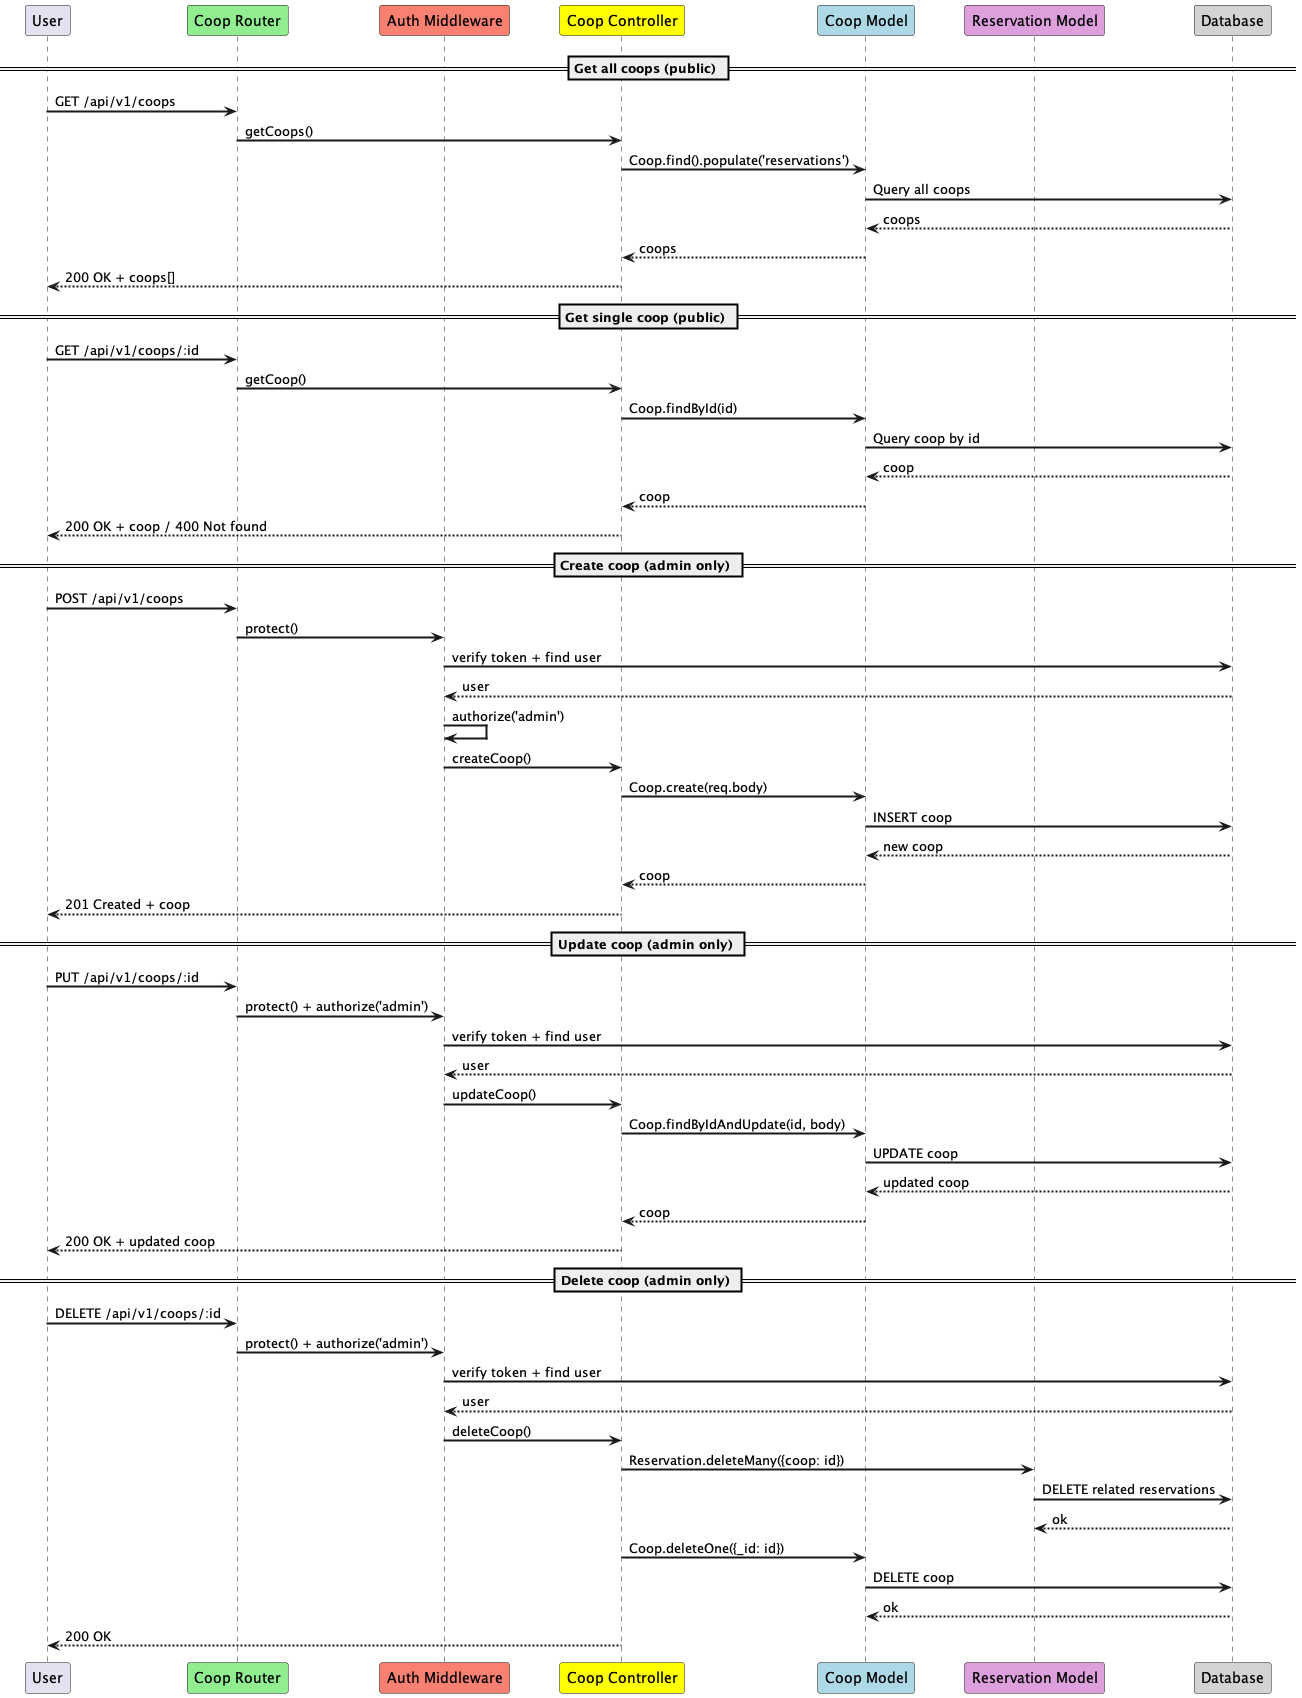

The diagram above was rendered by PlantUML. Its source (embedded in the PNG):
@startuml

skinparam sequenceArrowThickness 2
skinparam ParticipantPadding 20
skinparam BoxPadding 10

participant "User" as U
participant "Coop Router" #lightgreen
participant "Auth Middleware" #salmon
participant "Coop Controller" #yellow
participant "Coop Model" #lightblue
participant "Reservation Model" #plum
participant "Database" as DB #lightgray

== Get all coops (public) ==
U -> "Coop Router" : GET /api/v1/coops
"Coop Router" -> "Coop Controller" : getCoops()
"Coop Controller" -> "Coop Model" : Coop.find().populate('reservations')
"Coop Model" -> DB : Query all coops
DB --> "Coop Model" : coops
"Coop Model" --> "Coop Controller" : coops
"Coop Controller" --> U : 200 OK + coops[]

== Get single coop (public) ==
U -> "Coop Router" : GET /api/v1/coops/:id
"Coop Router" -> "Coop Controller" : getCoop()
"Coop Controller" -> "Coop Model" : Coop.findById(id)
"Coop Model" -> DB : Query coop by id
DB --> "Coop Model" : coop
"Coop Model" --> "Coop Controller" : coop
"Coop Controller" --> U : 200 OK + coop / 400 Not found

== Create coop (admin only) ==
U -> "Coop Router" : POST /api/v1/coops
"Coop Router" -> "Auth Middleware" : protect()
"Auth Middleware" -> DB : verify token + find user
DB --> "Auth Middleware" : user
"Auth Middleware" -> "Auth Middleware" : authorize('admin')
"Auth Middleware" -> "Coop Controller" : createCoop()
"Coop Controller" -> "Coop Model" : Coop.create(req.body)
"Coop Model" -> DB : INSERT coop
DB --> "Coop Model" : new coop
"Coop Model" --> "Coop Controller" : coop
"Coop Controller" --> U : 201 Created + coop

== Update coop (admin only) ==
U -> "Coop Router" : PUT /api/v1/coops/:id
"Coop Router" -> "Auth Middleware" : protect() + authorize('admin')
"Auth Middleware" -> DB : verify token + find user
DB --> "Auth Middleware" : user
"Auth Middleware" -> "Coop Controller" : updateCoop()
"Coop Controller" -> "Coop Model" : Coop.findByIdAndUpdate(id, body)
"Coop Model" -> DB : UPDATE coop
DB --> "Coop Model" : updated coop
"Coop Model" --> "Coop Controller" : coop
"Coop Controller" --> U : 200 OK + updated coop

== Delete coop (admin only) ==
U -> "Coop Router" : DELETE /api/v1/coops/:id
"Coop Router" -> "Auth Middleware" : protect() + authorize('admin')
"Auth Middleware" -> DB : verify token + find user
DB --> "Auth Middleware" : user
"Auth Middleware" -> "Coop Controller" : deleteCoop()
"Coop Controller" -> "Reservation Model" : Reservation.deleteMany({coop: id})
"Reservation Model" -> DB : DELETE related reservations
DB --> "Reservation Model" : ok
"Coop Controller" -> "Coop Model" : Coop.deleteOne({_id: id})
"Coop Model" -> DB : DELETE coop
DB --> "Coop Model" : ok
"Coop Controller" --> U : 200 OK

@enduml